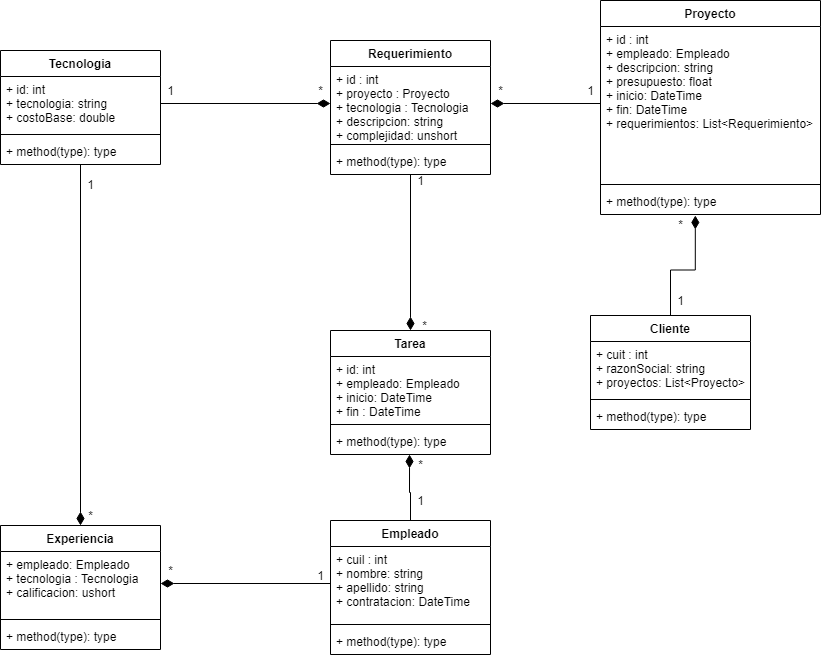

The diagram above was exported from draw.io. Its source (the exported page's mxGraphModel, read from the mxfile embedded in the PNG):
<mxGraphModel dx="1945" dy="790" grid="1" gridSize="10" guides="1" tooltips="1" connect="1" arrows="1" fold="1" page="1" pageScale="1" pageWidth="827" pageHeight="1169" math="0" shadow="0">
  <root>
    <mxCell id="0" />
    <mxCell id="1" parent="0" />
    <mxCell id="33" style="edgeStyle=orthogonalEdgeStyle;rounded=0;orthogonalLoop=1;jettySize=auto;html=1;entryX=0.5;entryY=0;entryDx=0;entryDy=0;endArrow=diamondThin;endFill=1;endSize=11;strokeWidth=1;" parent="1" source="2" target="26" edge="1">
      <mxGeometry relative="1" as="geometry" />
    </mxCell>
    <mxCell id="2" value="Tecnologia" style="swimlane;fontStyle=1;align=center;verticalAlign=top;childLayout=stackLayout;horizontal=1;startSize=26;horizontalStack=0;resizeParent=1;resizeParentMax=0;resizeLast=0;collapsible=1;marginBottom=0;" parent="1" vertex="1">
      <mxGeometry x="-20" y="60" width="160" height="114" as="geometry" />
    </mxCell>
    <mxCell id="3" value="+ id: int&#10;+ tecnologia: string&#10;+ costoBase: double  " style="text;strokeColor=none;fillColor=none;align=left;verticalAlign=top;spacingLeft=4;spacingRight=4;overflow=hidden;rotatable=0;points=[[0,0.5],[1,0.5]];portConstraint=eastwest;" parent="2" vertex="1">
      <mxGeometry y="26" width="160" height="54" as="geometry" />
    </mxCell>
    <mxCell id="4" value="" style="line;strokeWidth=1;fillColor=none;align=left;verticalAlign=middle;spacingTop=-1;spacingLeft=3;spacingRight=3;rotatable=0;labelPosition=right;points=[];portConstraint=eastwest;" parent="2" vertex="1">
      <mxGeometry y="80" width="160" height="8" as="geometry" />
    </mxCell>
    <mxCell id="5" value="+ method(type): type" style="text;strokeColor=none;fillColor=none;align=left;verticalAlign=top;spacingLeft=4;spacingRight=4;overflow=hidden;rotatable=0;points=[[0,0.5],[1,0.5]];portConstraint=eastwest;" parent="2" vertex="1">
      <mxGeometry y="88" width="160" height="26" as="geometry" />
    </mxCell>
    <mxCell id="42" style="edgeStyle=orthogonalEdgeStyle;rounded=0;orthogonalLoop=1;jettySize=auto;html=1;entryX=0.5;entryY=0;entryDx=0;entryDy=0;endArrow=diamondThin;endFill=1;endSize=11;strokeWidth=1;" parent="1" source="6" target="14" edge="1">
      <mxGeometry relative="1" as="geometry" />
    </mxCell>
    <mxCell id="6" value="Requerimiento" style="swimlane;fontStyle=1;align=center;verticalAlign=top;childLayout=stackLayout;horizontal=1;startSize=26;horizontalStack=0;resizeParent=1;resizeParentMax=0;resizeLast=0;collapsible=1;marginBottom=0;" parent="1" vertex="1">
      <mxGeometry x="310" y="50" width="160" height="134" as="geometry" />
    </mxCell>
    <mxCell id="7" value="+ id : int&#10;+ proyecto : Proyecto&#10;+ tecnologia : Tecnologia&#10;+ descripcion: string&#10;+ complejidad: unshort" style="text;strokeColor=none;fillColor=none;align=left;verticalAlign=top;spacingLeft=4;spacingRight=4;overflow=hidden;rotatable=0;points=[[0,0.5],[1,0.5]];portConstraint=eastwest;" parent="6" vertex="1">
      <mxGeometry y="26" width="160" height="74" as="geometry" />
    </mxCell>
    <mxCell id="8" value="" style="line;strokeWidth=1;fillColor=none;align=left;verticalAlign=middle;spacingTop=-1;spacingLeft=3;spacingRight=3;rotatable=0;labelPosition=right;points=[];portConstraint=eastwest;" parent="6" vertex="1">
      <mxGeometry y="100" width="160" height="8" as="geometry" />
    </mxCell>
    <mxCell id="9" value="+ method(type): type" style="text;strokeColor=none;fillColor=none;align=left;verticalAlign=top;spacingLeft=4;spacingRight=4;overflow=hidden;rotatable=0;points=[[0,0.5],[1,0.5]];portConstraint=eastwest;" parent="6" vertex="1">
      <mxGeometry y="108" width="160" height="26" as="geometry" />
    </mxCell>
    <mxCell id="10" value="Proyecto&#10;" style="swimlane;fontStyle=1;align=center;verticalAlign=top;childLayout=stackLayout;horizontal=1;startSize=26;horizontalStack=0;resizeParent=1;resizeParentMax=0;resizeLast=0;collapsible=1;marginBottom=0;" parent="1" vertex="1">
      <mxGeometry x="580" y="10" width="220" height="214" as="geometry" />
    </mxCell>
    <mxCell id="11" value="+ id : int&#10;+ empleado: Empleado&#10;+ descripcion: string&#10;+ presupuesto: float&#10;+ inicio: DateTime&#10;+ fin: DateTime&#10;+ requerimientos: List&lt;Requerimiento&gt;" style="text;strokeColor=none;fillColor=none;align=left;verticalAlign=top;spacingLeft=4;spacingRight=4;overflow=hidden;rotatable=0;points=[[0,0.5],[1,0.5]];portConstraint=eastwest;" parent="10" vertex="1">
      <mxGeometry y="26" width="220" height="154" as="geometry" />
    </mxCell>
    <mxCell id="12" value="" style="line;strokeWidth=1;fillColor=none;align=left;verticalAlign=middle;spacingTop=-1;spacingLeft=3;spacingRight=3;rotatable=0;labelPosition=right;points=[];portConstraint=eastwest;" parent="10" vertex="1">
      <mxGeometry y="180" width="220" height="8" as="geometry" />
    </mxCell>
    <mxCell id="13" value="+ method(type): type" style="text;strokeColor=none;fillColor=none;align=left;verticalAlign=top;spacingLeft=4;spacingRight=4;overflow=hidden;rotatable=0;points=[[0,0.5],[1,0.5]];portConstraint=eastwest;" parent="10" vertex="1">
      <mxGeometry y="188" width="220" height="26" as="geometry" />
    </mxCell>
    <mxCell id="14" value="Tarea&#10;" style="swimlane;fontStyle=1;align=center;verticalAlign=top;childLayout=stackLayout;horizontal=1;startSize=26;horizontalStack=0;resizeParent=1;resizeParentMax=0;resizeLast=0;collapsible=1;marginBottom=0;" parent="1" vertex="1">
      <mxGeometry x="310" y="340" width="160" height="124" as="geometry" />
    </mxCell>
    <mxCell id="15" value="+ id: int&#10;+ empleado: Empleado&#10;+ inicio: DateTime&#10;+ fin : DateTime" style="text;strokeColor=none;fillColor=none;align=left;verticalAlign=top;spacingLeft=4;spacingRight=4;overflow=hidden;rotatable=0;points=[[0,0.5],[1,0.5]];portConstraint=eastwest;" parent="14" vertex="1">
      <mxGeometry y="26" width="160" height="64" as="geometry" />
    </mxCell>
    <mxCell id="16" value="" style="line;strokeWidth=1;fillColor=none;align=left;verticalAlign=middle;spacingTop=-1;spacingLeft=3;spacingRight=3;rotatable=0;labelPosition=right;points=[];portConstraint=eastwest;" parent="14" vertex="1">
      <mxGeometry y="90" width="160" height="8" as="geometry" />
    </mxCell>
    <mxCell id="17" value="+ method(type): type" style="text;strokeColor=none;fillColor=none;align=left;verticalAlign=top;spacingLeft=4;spacingRight=4;overflow=hidden;rotatable=0;points=[[0,0.5],[1,0.5]];portConstraint=eastwest;" parent="14" vertex="1">
      <mxGeometry y="98" width="160" height="26" as="geometry" />
    </mxCell>
    <mxCell id="30" style="edgeStyle=orthogonalEdgeStyle;rounded=0;orthogonalLoop=1;jettySize=auto;html=1;entryX=0.431;entryY=1.038;entryDx=0;entryDy=0;entryPerimeter=0;endArrow=diamondThin;endFill=1;strokeWidth=1;endSize=11;" parent="1" source="18" target="13" edge="1">
      <mxGeometry relative="1" as="geometry">
        <mxPoint x="650" y="230" as="targetPoint" />
      </mxGeometry>
    </mxCell>
    <mxCell id="18" value="Cliente&#10;" style="swimlane;fontStyle=1;align=center;verticalAlign=top;childLayout=stackLayout;horizontal=1;startSize=26;horizontalStack=0;resizeParent=1;resizeParentMax=0;resizeLast=0;collapsible=1;marginBottom=0;" parent="1" vertex="1">
      <mxGeometry x="570" y="325" width="160" height="114" as="geometry" />
    </mxCell>
    <mxCell id="19" value="+ cuit : int&#10;+ razonSocial: string&#10;+ proyectos: List&lt;Proyecto&gt;" style="text;strokeColor=none;fillColor=none;align=left;verticalAlign=top;spacingLeft=4;spacingRight=4;overflow=hidden;rotatable=0;points=[[0,0.5],[1,0.5]];portConstraint=eastwest;" parent="18" vertex="1">
      <mxGeometry y="26" width="160" height="54" as="geometry" />
    </mxCell>
    <mxCell id="20" value="" style="line;strokeWidth=1;fillColor=none;align=left;verticalAlign=middle;spacingTop=-1;spacingLeft=3;spacingRight=3;rotatable=0;labelPosition=right;points=[];portConstraint=eastwest;" parent="18" vertex="1">
      <mxGeometry y="80" width="160" height="8" as="geometry" />
    </mxCell>
    <mxCell id="21" value="+ method(type): type" style="text;strokeColor=none;fillColor=none;align=left;verticalAlign=top;spacingLeft=4;spacingRight=4;overflow=hidden;rotatable=0;points=[[0,0.5],[1,0.5]];portConstraint=eastwest;" parent="18" vertex="1">
      <mxGeometry y="88" width="160" height="26" as="geometry" />
    </mxCell>
    <mxCell id="43" style="edgeStyle=orthogonalEdgeStyle;rounded=0;orthogonalLoop=1;jettySize=auto;html=1;entryX=0.494;entryY=1;entryDx=0;entryDy=0;entryPerimeter=0;endArrow=diamondThin;endFill=1;endSize=11;strokeWidth=1;exitX=0.5;exitY=0;exitDx=0;exitDy=0;" parent="1" source="22" target="17" edge="1">
      <mxGeometry relative="1" as="geometry" />
    </mxCell>
    <mxCell id="22" value="Empleado&#10;" style="swimlane;fontStyle=1;align=center;verticalAlign=top;childLayout=stackLayout;horizontal=1;startSize=26;horizontalStack=0;resizeParent=1;resizeParentMax=0;resizeLast=0;collapsible=1;marginBottom=0;" parent="1" vertex="1">
      <mxGeometry x="310" y="530" width="160" height="134" as="geometry" />
    </mxCell>
    <mxCell id="23" value="+ cuil : int&#10;+ nombre: string&#10;+ apellido: string&#10;+ contratacion: DateTime" style="text;strokeColor=none;fillColor=none;align=left;verticalAlign=top;spacingLeft=4;spacingRight=4;overflow=hidden;rotatable=0;points=[[0,0.5],[1,0.5]];portConstraint=eastwest;" parent="22" vertex="1">
      <mxGeometry y="26" width="160" height="74" as="geometry" />
    </mxCell>
    <mxCell id="24" value="" style="line;strokeWidth=1;fillColor=none;align=left;verticalAlign=middle;spacingTop=-1;spacingLeft=3;spacingRight=3;rotatable=0;labelPosition=right;points=[];portConstraint=eastwest;" parent="22" vertex="1">
      <mxGeometry y="100" width="160" height="8" as="geometry" />
    </mxCell>
    <mxCell id="25" value="+ method(type): type" style="text;strokeColor=none;fillColor=none;align=left;verticalAlign=top;spacingLeft=4;spacingRight=4;overflow=hidden;rotatable=0;points=[[0,0.5],[1,0.5]];portConstraint=eastwest;" parent="22" vertex="1">
      <mxGeometry y="108" width="160" height="26" as="geometry" />
    </mxCell>
    <mxCell id="26" value="Experiencia" style="swimlane;fontStyle=1;align=center;verticalAlign=top;childLayout=stackLayout;horizontal=1;startSize=26;horizontalStack=0;resizeParent=1;resizeParentMax=0;resizeLast=0;collapsible=1;marginBottom=0;" parent="1" vertex="1">
      <mxGeometry x="-20" y="535" width="160" height="124" as="geometry" />
    </mxCell>
    <mxCell id="27" value="+ empleado: Empleado&#10;+ tecnologia : Tecnologia&#10;+ calificacion: ushort" style="text;strokeColor=none;fillColor=none;align=left;verticalAlign=top;spacingLeft=4;spacingRight=4;overflow=hidden;rotatable=0;points=[[0,0.5],[1,0.5]];portConstraint=eastwest;" parent="26" vertex="1">
      <mxGeometry y="26" width="160" height="64" as="geometry" />
    </mxCell>
    <mxCell id="28" value="" style="line;strokeWidth=1;fillColor=none;align=left;verticalAlign=middle;spacingTop=-1;spacingLeft=3;spacingRight=3;rotatable=0;labelPosition=right;points=[];portConstraint=eastwest;" parent="26" vertex="1">
      <mxGeometry y="90" width="160" height="8" as="geometry" />
    </mxCell>
    <mxCell id="29" value="+ method(type): type" style="text;strokeColor=none;fillColor=none;align=left;verticalAlign=top;spacingLeft=4;spacingRight=4;overflow=hidden;rotatable=0;points=[[0,0.5],[1,0.5]];portConstraint=eastwest;" parent="26" vertex="1">
      <mxGeometry y="98" width="160" height="26" as="geometry" />
    </mxCell>
    <mxCell id="31" value="1" style="text;html=1;align=center;verticalAlign=middle;resizable=0;points=[];autosize=1;strokeColor=none;" parent="1" vertex="1">
      <mxGeometry x="650" y="300" width="20" height="20" as="geometry" />
    </mxCell>
    <mxCell id="32" value="*" style="text;html=1;align=center;verticalAlign=middle;resizable=0;points=[];autosize=1;strokeColor=none;" parent="1" vertex="1">
      <mxGeometry x="650" y="224" width="20" height="20" as="geometry" />
    </mxCell>
    <mxCell id="34" value="*" style="text;html=1;align=center;verticalAlign=middle;resizable=0;points=[];autosize=1;strokeColor=none;" parent="1" vertex="1">
      <mxGeometry x="60" y="515" width="20" height="20" as="geometry" />
    </mxCell>
    <mxCell id="35" value="1" style="text;html=1;align=center;verticalAlign=middle;resizable=0;points=[];autosize=1;strokeColor=none;" parent="1" vertex="1">
      <mxGeometry x="60" y="184" width="20" height="20" as="geometry" />
    </mxCell>
    <mxCell id="36" style="edgeStyle=orthogonalEdgeStyle;rounded=0;orthogonalLoop=1;jettySize=auto;html=1;entryX=0;entryY=0.5;entryDx=0;entryDy=0;endArrow=diamondThin;endFill=1;endSize=11;strokeWidth=1;" parent="1" source="3" target="7" edge="1">
      <mxGeometry relative="1" as="geometry" />
    </mxCell>
    <mxCell id="37" value="1" style="text;html=1;align=center;verticalAlign=middle;resizable=0;points=[];autosize=1;strokeColor=none;" parent="1" vertex="1">
      <mxGeometry x="140" y="90" width="20" height="20" as="geometry" />
    </mxCell>
    <mxCell id="38" value="*" style="text;html=1;align=center;verticalAlign=middle;resizable=0;points=[];autosize=1;strokeColor=none;" parent="1" vertex="1">
      <mxGeometry x="290" y="90" width="20" height="20" as="geometry" />
    </mxCell>
    <mxCell id="39" style="edgeStyle=orthogonalEdgeStyle;rounded=0;orthogonalLoop=1;jettySize=auto;html=1;entryX=1;entryY=0.5;entryDx=0;entryDy=0;endArrow=diamondThin;endFill=1;endSize=11;strokeWidth=1;" parent="1" source="11" target="7" edge="1">
      <mxGeometry relative="1" as="geometry" />
    </mxCell>
    <mxCell id="40" value="*" style="text;html=1;align=center;verticalAlign=middle;resizable=0;points=[];autosize=1;strokeColor=none;" parent="1" vertex="1">
      <mxGeometry x="470" y="90" width="20" height="20" as="geometry" />
    </mxCell>
    <mxCell id="41" value="1" style="text;html=1;align=center;verticalAlign=middle;resizable=0;points=[];autosize=1;strokeColor=none;" parent="1" vertex="1">
      <mxGeometry x="560" y="90" width="20" height="20" as="geometry" />
    </mxCell>
    <mxCell id="44" value="1" style="text;html=1;align=center;verticalAlign=middle;resizable=0;points=[];autosize=1;strokeColor=none;" parent="1" vertex="1">
      <mxGeometry x="390" y="180" width="20" height="20" as="geometry" />
    </mxCell>
    <mxCell id="45" value="*" style="text;html=1;align=center;verticalAlign=middle;resizable=0;points=[];autosize=1;strokeColor=none;" parent="1" vertex="1">
      <mxGeometry x="394" y="325" width="20" height="20" as="geometry" />
    </mxCell>
    <mxCell id="46" value="*" style="text;html=1;align=center;verticalAlign=middle;resizable=0;points=[];autosize=1;strokeColor=none;" parent="1" vertex="1">
      <mxGeometry x="390" y="464" width="20" height="20" as="geometry" />
    </mxCell>
    <mxCell id="47" value="1" style="text;html=1;align=center;verticalAlign=middle;resizable=0;points=[];autosize=1;strokeColor=none;" parent="1" vertex="1">
      <mxGeometry x="390" y="500" width="20" height="20" as="geometry" />
    </mxCell>
    <mxCell id="48" style="edgeStyle=orthogonalEdgeStyle;rounded=0;orthogonalLoop=1;jettySize=auto;html=1;entryX=1;entryY=0.5;entryDx=0;entryDy=0;endArrow=diamondThin;endFill=1;endSize=11;strokeWidth=1;" parent="1" source="23" target="27" edge="1">
      <mxGeometry relative="1" as="geometry" />
    </mxCell>
    <mxCell id="49" value="*" style="text;html=1;align=center;verticalAlign=middle;resizable=0;points=[];autosize=1;strokeColor=none;" parent="1" vertex="1">
      <mxGeometry x="140" y="570" width="20" height="20" as="geometry" />
    </mxCell>
    <mxCell id="50" value="1" style="text;html=1;align=center;verticalAlign=middle;resizable=0;points=[];autosize=1;strokeColor=none;" parent="1" vertex="1">
      <mxGeometry x="290" y="575" width="20" height="20" as="geometry" />
    </mxCell>
  </root>
</mxGraphModel>